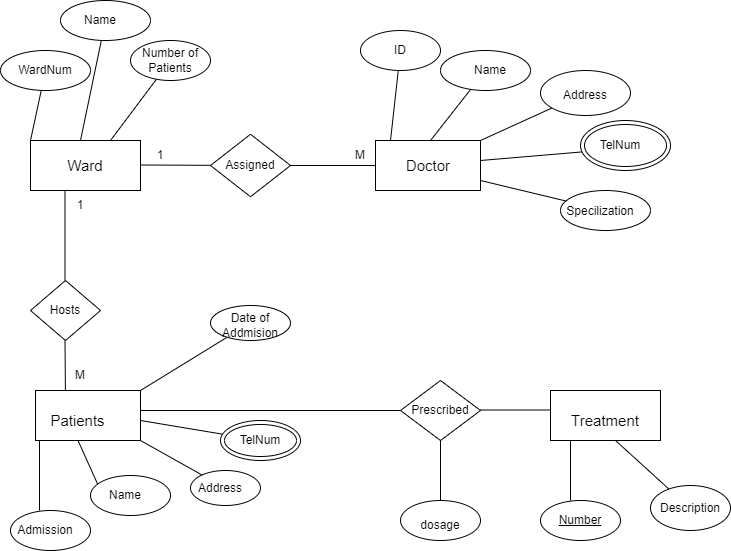

The diagram above was exported from draw.io. Its source (the exported page's mxGraphModel, read from the mxfile embedded in the PNG):
<mxGraphModel dx="996" dy="587" grid="1" gridSize="10" guides="1" tooltips="1" connect="1" arrows="1" fold="1" page="1" pageScale="1" pageWidth="850" pageHeight="1100" math="0" shadow="0">
  <root>
    <mxCell id="0" />
    <mxCell id="1" parent="0" />
    <mxCell id="8-yn0lRu3wweMn7sxgZ_-1" value="" style="rounded=0;whiteSpace=wrap;html=1;" vertex="1" parent="1">
      <mxGeometry x="80" y="160" width="110" height="50" as="geometry" />
    </mxCell>
    <mxCell id="8-yn0lRu3wweMn7sxgZ_-2" value="Ward" style="text;strokeColor=none;align=center;fillColor=none;html=1;verticalAlign=middle;whiteSpace=wrap;rounded=0;fontSize=15;" vertex="1" parent="1">
      <mxGeometry x="90" y="160" width="90" height="50" as="geometry" />
    </mxCell>
    <mxCell id="8-yn0lRu3wweMn7sxgZ_-3" value="" style="endArrow=none;html=1;rounded=0;" edge="1" parent="1" target="8-yn0lRu3wweMn7sxgZ_-4">
      <mxGeometry width="50" height="50" relative="1" as="geometry">
        <mxPoint x="80" y="160" as="sourcePoint" />
        <mxPoint x="80" y="100" as="targetPoint" />
      </mxGeometry>
    </mxCell>
    <mxCell id="8-yn0lRu3wweMn7sxgZ_-4" value="" style="ellipse;whiteSpace=wrap;html=1;" vertex="1" parent="1">
      <mxGeometry x="50" y="70" width="90" height="40" as="geometry" />
    </mxCell>
    <mxCell id="8-yn0lRu3wweMn7sxgZ_-5" value="WardNum" style="text;strokeColor=none;align=center;fillColor=none;html=1;verticalAlign=middle;whiteSpace=wrap;rounded=0;" vertex="1" parent="1">
      <mxGeometry x="65" y="75" width="60" height="30" as="geometry" />
    </mxCell>
    <mxCell id="8-yn0lRu3wweMn7sxgZ_-6" value="" style="endArrow=none;html=1;rounded=0;" edge="1" parent="1" target="8-yn0lRu3wweMn7sxgZ_-7">
      <mxGeometry width="50" height="50" relative="1" as="geometry">
        <mxPoint x="130" y="160" as="sourcePoint" />
        <mxPoint x="170" y="60" as="targetPoint" />
      </mxGeometry>
    </mxCell>
    <mxCell id="8-yn0lRu3wweMn7sxgZ_-7" value="" style="ellipse;whiteSpace=wrap;html=1;" vertex="1" parent="1">
      <mxGeometry x="110" y="20" width="90" height="40" as="geometry" />
    </mxCell>
    <mxCell id="8-yn0lRu3wweMn7sxgZ_-8" value="Name" style="text;strokeColor=none;align=center;fillColor=none;html=1;verticalAlign=middle;whiteSpace=wrap;rounded=0;" vertex="1" parent="1">
      <mxGeometry x="120" y="25" width="60" height="30" as="geometry" />
    </mxCell>
    <mxCell id="8-yn0lRu3wweMn7sxgZ_-9" value="" style="endArrow=none;html=1;rounded=0;" edge="1" parent="1" target="8-yn0lRu3wweMn7sxgZ_-10">
      <mxGeometry width="50" height="50" relative="1" as="geometry">
        <mxPoint x="160" y="160" as="sourcePoint" />
        <mxPoint x="200" y="110" as="targetPoint" />
      </mxGeometry>
    </mxCell>
    <mxCell id="8-yn0lRu3wweMn7sxgZ_-10" value="" style="ellipse;whiteSpace=wrap;html=1;" vertex="1" parent="1">
      <mxGeometry x="180" y="60" width="80" height="40" as="geometry" />
    </mxCell>
    <mxCell id="8-yn0lRu3wweMn7sxgZ_-11" value="Number of Patients" style="text;strokeColor=none;align=center;fillColor=none;html=1;verticalAlign=middle;whiteSpace=wrap;rounded=0;" vertex="1" parent="1">
      <mxGeometry x="190" y="65" width="60" height="30" as="geometry" />
    </mxCell>
    <mxCell id="8-yn0lRu3wweMn7sxgZ_-13" value="" style="endArrow=none;html=1;rounded=0;" edge="1" parent="1" target="8-yn0lRu3wweMn7sxgZ_-14">
      <mxGeometry width="50" height="50" relative="1" as="geometry">
        <mxPoint x="190" y="184.5" as="sourcePoint" />
        <mxPoint x="300" y="185" as="targetPoint" />
      </mxGeometry>
    </mxCell>
    <mxCell id="8-yn0lRu3wweMn7sxgZ_-14" value="" style="rhombus;whiteSpace=wrap;html=1;" vertex="1" parent="1">
      <mxGeometry x="260" y="153.75" width="80" height="62.5" as="geometry" />
    </mxCell>
    <mxCell id="8-yn0lRu3wweMn7sxgZ_-15" value="Assigned" style="text;strokeColor=none;align=center;fillColor=none;html=1;verticalAlign=middle;whiteSpace=wrap;rounded=0;" vertex="1" parent="1">
      <mxGeometry x="270" y="170" width="60" height="30" as="geometry" />
    </mxCell>
    <mxCell id="8-yn0lRu3wweMn7sxgZ_-16" value="" style="endArrow=none;html=1;rounded=0;exitX=1;exitY=0.5;exitDx=0;exitDy=0;" edge="1" parent="1" source="8-yn0lRu3wweMn7sxgZ_-14">
      <mxGeometry width="50" height="50" relative="1" as="geometry">
        <mxPoint x="400" y="240" as="sourcePoint" />
        <mxPoint x="440" y="185" as="targetPoint" />
      </mxGeometry>
    </mxCell>
    <mxCell id="8-yn0lRu3wweMn7sxgZ_-17" value="" style="rounded=0;whiteSpace=wrap;html=1;" vertex="1" parent="1">
      <mxGeometry x="425" y="160" width="105" height="50" as="geometry" />
    </mxCell>
    <mxCell id="8-yn0lRu3wweMn7sxgZ_-18" value="Doctor" style="text;strokeColor=none;align=center;fillColor=none;html=1;verticalAlign=middle;whiteSpace=wrap;rounded=0;fontSize=15;" vertex="1" parent="1">
      <mxGeometry x="432.5" y="155" width="90" height="60" as="geometry" />
    </mxCell>
    <mxCell id="8-yn0lRu3wweMn7sxgZ_-19" value="1" style="text;strokeColor=none;align=center;fillColor=none;html=1;verticalAlign=middle;whiteSpace=wrap;rounded=0;" vertex="1" parent="1">
      <mxGeometry x="180" y="160" width="60" height="30" as="geometry" />
    </mxCell>
    <mxCell id="8-yn0lRu3wweMn7sxgZ_-20" value="M" style="text;strokeColor=none;align=center;fillColor=none;html=1;verticalAlign=middle;whiteSpace=wrap;rounded=0;" vertex="1" parent="1">
      <mxGeometry x="380" y="160" width="60" height="30" as="geometry" />
    </mxCell>
    <mxCell id="8-yn0lRu3wweMn7sxgZ_-22" value="" style="endArrow=none;html=1;rounded=0;" edge="1" parent="1" target="8-yn0lRu3wweMn7sxgZ_-23">
      <mxGeometry width="50" height="50" relative="1" as="geometry">
        <mxPoint x="440" y="160" as="sourcePoint" />
        <mxPoint x="440" y="90" as="targetPoint" />
      </mxGeometry>
    </mxCell>
    <mxCell id="8-yn0lRu3wweMn7sxgZ_-23" value="" style="ellipse;whiteSpace=wrap;html=1;" vertex="1" parent="1">
      <mxGeometry x="410" y="50" width="80" height="40" as="geometry" />
    </mxCell>
    <mxCell id="8-yn0lRu3wweMn7sxgZ_-24" value="" style="endArrow=none;html=1;rounded=0;" edge="1" parent="1" target="8-yn0lRu3wweMn7sxgZ_-25">
      <mxGeometry width="50" height="50" relative="1" as="geometry">
        <mxPoint x="480" y="160" as="sourcePoint" />
        <mxPoint x="530" y="110" as="targetPoint" />
      </mxGeometry>
    </mxCell>
    <mxCell id="8-yn0lRu3wweMn7sxgZ_-25" value="" style="ellipse;whiteSpace=wrap;html=1;" vertex="1" parent="1">
      <mxGeometry x="490" y="70" width="90" height="40" as="geometry" />
    </mxCell>
    <mxCell id="8-yn0lRu3wweMn7sxgZ_-26" value="" style="endArrow=none;html=1;rounded=0;" edge="1" parent="1" target="8-yn0lRu3wweMn7sxgZ_-27">
      <mxGeometry width="50" height="50" relative="1" as="geometry">
        <mxPoint x="530" y="160" as="sourcePoint" />
        <mxPoint x="590" y="120" as="targetPoint" />
      </mxGeometry>
    </mxCell>
    <mxCell id="8-yn0lRu3wweMn7sxgZ_-27" value="" style="ellipse;whiteSpace=wrap;html=1;" vertex="1" parent="1">
      <mxGeometry x="590" y="90" width="90" height="45" as="geometry" />
    </mxCell>
    <mxCell id="8-yn0lRu3wweMn7sxgZ_-28" value="" style="endArrow=none;html=1;rounded=0;" edge="1" parent="1">
      <mxGeometry width="50" height="50" relative="1" as="geometry">
        <mxPoint x="530" y="180" as="sourcePoint" />
        <mxPoint x="640.3985077876596" y="170.6681193769873" as="targetPoint" />
      </mxGeometry>
    </mxCell>
    <mxCell id="8-yn0lRu3wweMn7sxgZ_-30" value="" style="endArrow=none;html=1;rounded=0;" edge="1" parent="1" target="8-yn0lRu3wweMn7sxgZ_-31">
      <mxGeometry width="50" height="50" relative="1" as="geometry">
        <mxPoint x="530" y="200" as="sourcePoint" />
        <mxPoint x="630" y="220" as="targetPoint" />
      </mxGeometry>
    </mxCell>
    <mxCell id="8-yn0lRu3wweMn7sxgZ_-31" value="" style="ellipse;whiteSpace=wrap;html=1;" vertex="1" parent="1">
      <mxGeometry x="610" y="210" width="90" height="40" as="geometry" />
    </mxCell>
    <mxCell id="8-yn0lRu3wweMn7sxgZ_-32" value="ID" style="text;strokeColor=none;align=center;fillColor=none;html=1;verticalAlign=middle;whiteSpace=wrap;rounded=0;" vertex="1" parent="1">
      <mxGeometry x="420" y="55" width="60" height="30" as="geometry" />
    </mxCell>
    <mxCell id="8-yn0lRu3wweMn7sxgZ_-33" value="Name" style="text;strokeColor=none;align=center;fillColor=none;html=1;verticalAlign=middle;whiteSpace=wrap;rounded=0;" vertex="1" parent="1">
      <mxGeometry x="510" y="75" width="60" height="30" as="geometry" />
    </mxCell>
    <mxCell id="8-yn0lRu3wweMn7sxgZ_-34" value="Address" style="text;strokeColor=none;align=center;fillColor=none;html=1;verticalAlign=middle;whiteSpace=wrap;rounded=0;" vertex="1" parent="1">
      <mxGeometry x="605" y="100" width="60" height="30" as="geometry" />
    </mxCell>
    <mxCell id="8-yn0lRu3wweMn7sxgZ_-36" value="" style="ellipse;shape=doubleEllipse;whiteSpace=wrap;html=1;" vertex="1" parent="1">
      <mxGeometry x="630" y="140" width="90" height="50" as="geometry" />
    </mxCell>
    <mxCell id="8-yn0lRu3wweMn7sxgZ_-37" value="TelNum" style="text;strokeColor=none;align=center;fillColor=none;html=1;verticalAlign=middle;whiteSpace=wrap;rounded=0;" vertex="1" parent="1">
      <mxGeometry x="640" y="150" width="60" height="30" as="geometry" />
    </mxCell>
    <mxCell id="8-yn0lRu3wweMn7sxgZ_-38" value="Specilization" style="text;strokeColor=none;align=center;fillColor=none;html=1;verticalAlign=middle;whiteSpace=wrap;rounded=0;" vertex="1" parent="1">
      <mxGeometry x="620" y="216.25" width="60" height="30" as="geometry" />
    </mxCell>
    <mxCell id="8-yn0lRu3wweMn7sxgZ_-39" value="" style="endArrow=none;html=1;rounded=0;" edge="1" parent="1">
      <mxGeometry width="50" height="50" relative="1" as="geometry">
        <mxPoint x="114.5" y="300" as="sourcePoint" />
        <mxPoint x="114.5" y="210" as="targetPoint" />
      </mxGeometry>
    </mxCell>
    <mxCell id="8-yn0lRu3wweMn7sxgZ_-41" value="" style="rhombus;whiteSpace=wrap;html=1;" vertex="1" parent="1">
      <mxGeometry x="80" y="300" width="70" height="60" as="geometry" />
    </mxCell>
    <mxCell id="8-yn0lRu3wweMn7sxgZ_-42" value="Hosts" style="text;strokeColor=none;align=center;fillColor=none;html=1;verticalAlign=middle;whiteSpace=wrap;rounded=0;" vertex="1" parent="1">
      <mxGeometry x="85" y="315" width="60" height="30" as="geometry" />
    </mxCell>
    <mxCell id="8-yn0lRu3wweMn7sxgZ_-43" value="" style="endArrow=none;html=1;rounded=0;" edge="1" parent="1">
      <mxGeometry width="50" height="50" relative="1" as="geometry">
        <mxPoint x="115" y="420" as="sourcePoint" />
        <mxPoint x="114.5" y="360" as="targetPoint" />
      </mxGeometry>
    </mxCell>
    <mxCell id="8-yn0lRu3wweMn7sxgZ_-44" value="" style="rounded=0;whiteSpace=wrap;html=1;" vertex="1" parent="1">
      <mxGeometry x="85" y="410" width="105" height="50" as="geometry" />
    </mxCell>
    <mxCell id="8-yn0lRu3wweMn7sxgZ_-45" value="1" style="text;strokeColor=none;align=center;fillColor=none;html=1;verticalAlign=middle;whiteSpace=wrap;rounded=0;" vertex="1" parent="1">
      <mxGeometry x="100" y="210" width="60" height="30" as="geometry" />
    </mxCell>
    <mxCell id="8-yn0lRu3wweMn7sxgZ_-46" value="M" style="text;strokeColor=none;align=center;fillColor=none;html=1;verticalAlign=middle;whiteSpace=wrap;rounded=0;" vertex="1" parent="1">
      <mxGeometry x="100" y="380" width="60" height="30" as="geometry" />
    </mxCell>
    <mxCell id="8-yn0lRu3wweMn7sxgZ_-47" value="Patients" style="text;strokeColor=none;align=center;fillColor=none;html=1;verticalAlign=middle;whiteSpace=wrap;rounded=0;fontSize=15;" vertex="1" parent="1">
      <mxGeometry x="90" y="420" width="75" height="40" as="geometry" />
    </mxCell>
    <mxCell id="8-yn0lRu3wweMn7sxgZ_-48" value="" style="endArrow=none;html=1;rounded=0;" edge="1" parent="1">
      <mxGeometry width="50" height="50" relative="1" as="geometry">
        <mxPoint x="89" y="530" as="sourcePoint" />
        <mxPoint x="89" y="460" as="targetPoint" />
      </mxGeometry>
    </mxCell>
    <mxCell id="8-yn0lRu3wweMn7sxgZ_-50" value="" style="ellipse;whiteSpace=wrap;html=1;" vertex="1" parent="1">
      <mxGeometry x="60" y="530" width="80" height="40" as="geometry" />
    </mxCell>
    <mxCell id="8-yn0lRu3wweMn7sxgZ_-51" value="Admission" style="text;strokeColor=none;align=center;fillColor=none;html=1;verticalAlign=middle;whiteSpace=wrap;rounded=0;" vertex="1" parent="1">
      <mxGeometry x="65" y="535" width="60" height="30" as="geometry" />
    </mxCell>
    <mxCell id="8-yn0lRu3wweMn7sxgZ_-52" value="" style="endArrow=none;html=1;rounded=0;entryX=0.5;entryY=1;entryDx=0;entryDy=0;" edge="1" parent="1" target="8-yn0lRu3wweMn7sxgZ_-47">
      <mxGeometry width="50" height="50" relative="1" as="geometry">
        <mxPoint x="150" y="510" as="sourcePoint" />
        <mxPoint x="120" y="450" as="targetPoint" />
      </mxGeometry>
    </mxCell>
    <mxCell id="8-yn0lRu3wweMn7sxgZ_-54" value="" style="ellipse;whiteSpace=wrap;html=1;" vertex="1" parent="1">
      <mxGeometry x="140" y="495" width="80" height="40" as="geometry" />
    </mxCell>
    <mxCell id="8-yn0lRu3wweMn7sxgZ_-55" value="Name" style="text;strokeColor=none;align=center;fillColor=none;html=1;verticalAlign=middle;whiteSpace=wrap;rounded=0;" vertex="1" parent="1">
      <mxGeometry x="145" y="500" width="60" height="30" as="geometry" />
    </mxCell>
    <mxCell id="8-yn0lRu3wweMn7sxgZ_-56" value="" style="endArrow=none;html=1;rounded=0;" edge="1" parent="1" target="8-yn0lRu3wweMn7sxgZ_-57">
      <mxGeometry width="50" height="50" relative="1" as="geometry">
        <mxPoint x="190" y="460" as="sourcePoint" />
        <mxPoint x="270" y="490" as="targetPoint" />
      </mxGeometry>
    </mxCell>
    <mxCell id="8-yn0lRu3wweMn7sxgZ_-57" value="" style="ellipse;whiteSpace=wrap;html=1;" vertex="1" parent="1">
      <mxGeometry x="240" y="490" width="70" height="35" as="geometry" />
    </mxCell>
    <mxCell id="8-yn0lRu3wweMn7sxgZ_-58" value="Address" style="text;strokeColor=none;align=center;fillColor=none;html=1;verticalAlign=middle;whiteSpace=wrap;rounded=0;" vertex="1" parent="1">
      <mxGeometry x="240" y="492.5" width="60" height="30" as="geometry" />
    </mxCell>
    <mxCell id="8-yn0lRu3wweMn7sxgZ_-59" value="" style="endArrow=none;html=1;rounded=0;" edge="1" parent="1" target="8-yn0lRu3wweMn7sxgZ_-60">
      <mxGeometry width="50" height="50" relative="1" as="geometry">
        <mxPoint x="190" y="440" as="sourcePoint" />
        <mxPoint x="280" y="440" as="targetPoint" />
      </mxGeometry>
    </mxCell>
    <mxCell id="8-yn0lRu3wweMn7sxgZ_-60" value="" style="ellipse;shape=doubleEllipse;whiteSpace=wrap;html=1;" vertex="1" parent="1">
      <mxGeometry x="270" y="440" width="80" height="40" as="geometry" />
    </mxCell>
    <mxCell id="8-yn0lRu3wweMn7sxgZ_-61" value="TelNum" style="text;strokeColor=none;align=center;fillColor=none;html=1;verticalAlign=middle;whiteSpace=wrap;rounded=0;" vertex="1" parent="1">
      <mxGeometry x="280" y="445" width="60" height="30" as="geometry" />
    </mxCell>
    <mxCell id="8-yn0lRu3wweMn7sxgZ_-62" value="" style="endArrow=none;html=1;rounded=0;exitX=1;exitY=0;exitDx=0;exitDy=0;" edge="1" parent="1" source="8-yn0lRu3wweMn7sxgZ_-44" target="8-yn0lRu3wweMn7sxgZ_-63">
      <mxGeometry width="50" height="50" relative="1" as="geometry">
        <mxPoint x="190" y="430" as="sourcePoint" />
        <mxPoint x="260" y="410" as="targetPoint" />
      </mxGeometry>
    </mxCell>
    <mxCell id="8-yn0lRu3wweMn7sxgZ_-63" value="" style="ellipse;whiteSpace=wrap;html=1;" vertex="1" parent="1">
      <mxGeometry x="260" y="325" width="80" height="35" as="geometry" />
    </mxCell>
    <mxCell id="8-yn0lRu3wweMn7sxgZ_-64" value="Date of Addmision" style="text;strokeColor=none;align=center;fillColor=none;html=1;verticalAlign=middle;whiteSpace=wrap;rounded=0;" vertex="1" parent="1">
      <mxGeometry x="270" y="330" width="60" height="30" as="geometry" />
    </mxCell>
    <mxCell id="8-yn0lRu3wweMn7sxgZ_-66" value="" style="endArrow=none;html=1;rounded=0;" edge="1" parent="1" target="8-yn0lRu3wweMn7sxgZ_-68">
      <mxGeometry width="50" height="50" relative="1" as="geometry">
        <mxPoint x="190" y="430" as="sourcePoint" />
        <mxPoint x="480" y="430" as="targetPoint" />
      </mxGeometry>
    </mxCell>
    <mxCell id="8-yn0lRu3wweMn7sxgZ_-68" value="" style="rhombus;whiteSpace=wrap;html=1;" vertex="1" parent="1">
      <mxGeometry x="450" y="400" width="80" height="60" as="geometry" />
    </mxCell>
    <mxCell id="8-yn0lRu3wweMn7sxgZ_-69" value="Prescribed" style="text;strokeColor=none;align=center;fillColor=none;html=1;verticalAlign=middle;whiteSpace=wrap;rounded=0;" vertex="1" parent="1">
      <mxGeometry x="460" y="415" width="60" height="30" as="geometry" />
    </mxCell>
    <mxCell id="8-yn0lRu3wweMn7sxgZ_-70" value="" style="endArrow=none;html=1;rounded=0;" edge="1" parent="1">
      <mxGeometry width="50" height="50" relative="1" as="geometry">
        <mxPoint x="530" y="429.5" as="sourcePoint" />
        <mxPoint x="600" y="429.5" as="targetPoint" />
      </mxGeometry>
    </mxCell>
    <mxCell id="8-yn0lRu3wweMn7sxgZ_-71" value="" style="endArrow=none;html=1;rounded=0;" edge="1" parent="1">
      <mxGeometry width="50" height="50" relative="1" as="geometry">
        <mxPoint x="490" y="520" as="sourcePoint" />
        <mxPoint x="490" y="460" as="targetPoint" />
      </mxGeometry>
    </mxCell>
    <mxCell id="8-yn0lRu3wweMn7sxgZ_-73" value="" style="ellipse;whiteSpace=wrap;html=1;" vertex="1" parent="1">
      <mxGeometry x="450" y="520" width="80" height="40" as="geometry" />
    </mxCell>
    <mxCell id="8-yn0lRu3wweMn7sxgZ_-74" value="dosage" style="text;strokeColor=none;align=center;fillColor=none;html=1;verticalAlign=middle;whiteSpace=wrap;rounded=0;" vertex="1" parent="1">
      <mxGeometry x="460" y="530" width="60" height="30" as="geometry" />
    </mxCell>
    <mxCell id="8-yn0lRu3wweMn7sxgZ_-75" value="" style="rounded=0;whiteSpace=wrap;html=1;" vertex="1" parent="1">
      <mxGeometry x="600" y="410" width="110" height="50" as="geometry" />
    </mxCell>
    <mxCell id="8-yn0lRu3wweMn7sxgZ_-76" value="Treatment" style="text;strokeColor=none;align=center;fillColor=none;html=1;verticalAlign=middle;whiteSpace=wrap;rounded=0;fontSize=15;" vertex="1" parent="1">
      <mxGeometry x="615" y="415" width="80" height="50" as="geometry" />
    </mxCell>
    <mxCell id="8-yn0lRu3wweMn7sxgZ_-77" value="" style="endArrow=none;html=1;rounded=0;" edge="1" parent="1">
      <mxGeometry width="50" height="50" relative="1" as="geometry">
        <mxPoint x="620" y="520" as="sourcePoint" />
        <mxPoint x="620" y="460" as="targetPoint" />
      </mxGeometry>
    </mxCell>
    <mxCell id="8-yn0lRu3wweMn7sxgZ_-79" value="" style="ellipse;whiteSpace=wrap;html=1;" vertex="1" parent="1">
      <mxGeometry x="590" y="520" width="80" height="40" as="geometry" />
    </mxCell>
    <mxCell id="8-yn0lRu3wweMn7sxgZ_-81" value="&lt;u&gt;Number&lt;/u&gt;" style="text;html=1;strokeColor=none;fillColor=none;align=center;verticalAlign=middle;whiteSpace=wrap;rounded=0;" vertex="1" parent="1">
      <mxGeometry x="600" y="525" width="60" height="30" as="geometry" />
    </mxCell>
    <mxCell id="8-yn0lRu3wweMn7sxgZ_-84" value="" style="endArrow=none;html=1;rounded=0;" edge="1" parent="1">
      <mxGeometry width="50" height="50" relative="1" as="geometry">
        <mxPoint x="720" y="510" as="sourcePoint" />
        <mxPoint x="665" y="460" as="targetPoint" />
      </mxGeometry>
    </mxCell>
    <mxCell id="8-yn0lRu3wweMn7sxgZ_-86" value="" style="ellipse;whiteSpace=wrap;html=1;" vertex="1" parent="1">
      <mxGeometry x="700" y="505" width="80" height="45" as="geometry" />
    </mxCell>
    <mxCell id="8-yn0lRu3wweMn7sxgZ_-87" value="Description" style="text;strokeColor=none;align=center;fillColor=none;html=1;verticalAlign=middle;whiteSpace=wrap;rounded=0;" vertex="1" parent="1">
      <mxGeometry x="710" y="512.5" width="60" height="30" as="geometry" />
    </mxCell>
  </root>
</mxGraphModel>